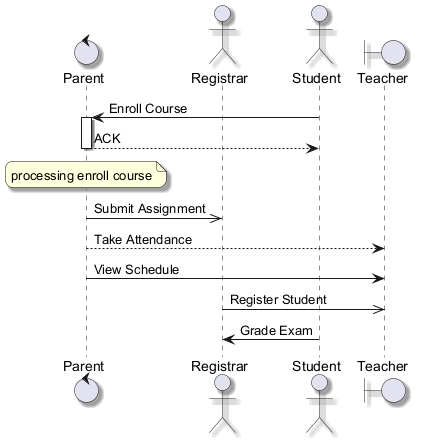

The diagram above was rendered by PlantUML. Its source (embedded in the PNG):
@startuml
skinparam backgroundColor #FFFFFF
skinparam roundCorner 15
skinparam shadowing true
control "Parent" as P
actor "Registrar" as R
actor "Student" as S
boundary "Teacher" as T
S -> P : Enroll Course
activate P
P --> S : ACK
deactivate P
note over P : processing enroll course
P ->> R : Submit Assignment
P --> T : Take Attendance
P -> T : View Schedule
R ->> T : Register Student
S -> R : Grade Exam
@enduml